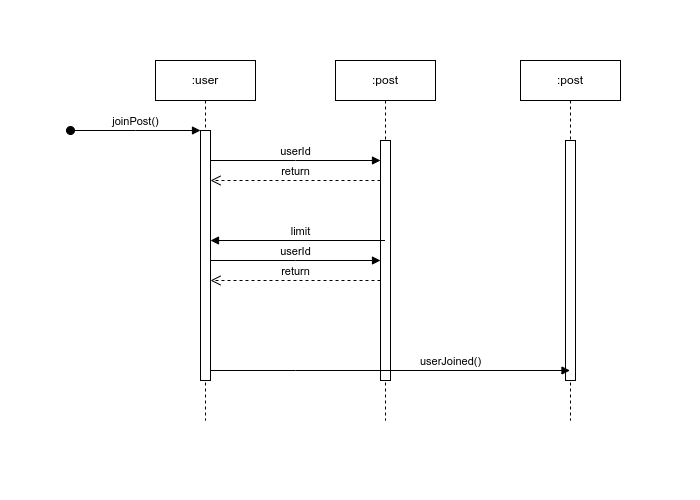

The diagram above was exported from draw.io. Its source (the exported page's mxGraphModel, read from the mxfile embedded in the PNG):
<mxGraphModel dx="706" dy="431" grid="1" gridSize="10" guides="1" tooltips="1" connect="1" arrows="1" fold="1" page="1" pageScale="1" pageWidth="100" pageHeight="100" math="0" shadow="0">
  <root>
    <mxCell id="0" />
    <mxCell id="1" parent="0" />
    <mxCell id="aM9ryv3xv72pqoxQDRHE-1" value=":user" style="shape=umlLifeline;perimeter=lifelinePerimeter;whiteSpace=wrap;html=1;container=0;dropTarget=0;collapsible=0;recursiveResize=0;outlineConnect=0;portConstraint=eastwest;newEdgeStyle={&quot;edgeStyle&quot;:&quot;elbowEdgeStyle&quot;,&quot;elbow&quot;:&quot;vertical&quot;,&quot;curved&quot;:0,&quot;rounded&quot;:0};" parent="1" vertex="1">
      <mxGeometry x="255" y="160" width="100" height="360" as="geometry" />
    </mxCell>
    <mxCell id="aM9ryv3xv72pqoxQDRHE-2" value="" style="html=1;points=[];perimeter=orthogonalPerimeter;outlineConnect=0;targetShapes=umlLifeline;portConstraint=eastwest;newEdgeStyle={&quot;edgeStyle&quot;:&quot;elbowEdgeStyle&quot;,&quot;elbow&quot;:&quot;vertical&quot;,&quot;curved&quot;:0,&quot;rounded&quot;:0};" parent="aM9ryv3xv72pqoxQDRHE-1" vertex="1">
      <mxGeometry x="45" y="70" width="10" height="250" as="geometry" />
    </mxCell>
    <mxCell id="aM9ryv3xv72pqoxQDRHE-3" value="joinPost()" style="html=1;verticalAlign=bottom;startArrow=oval;endArrow=block;startSize=8;edgeStyle=elbowEdgeStyle;elbow=vertical;curved=0;rounded=0;" parent="aM9ryv3xv72pqoxQDRHE-1" target="aM9ryv3xv72pqoxQDRHE-2" edge="1">
      <mxGeometry relative="1" as="geometry">
        <mxPoint x="-85" y="70" as="sourcePoint" />
      </mxGeometry>
    </mxCell>
    <mxCell id="aM9ryv3xv72pqoxQDRHE-5" value=":post" style="shape=umlLifeline;perimeter=lifelinePerimeter;whiteSpace=wrap;html=1;container=0;dropTarget=0;collapsible=0;recursiveResize=0;outlineConnect=0;portConstraint=eastwest;newEdgeStyle={&quot;edgeStyle&quot;:&quot;elbowEdgeStyle&quot;,&quot;elbow&quot;:&quot;vertical&quot;,&quot;curved&quot;:0,&quot;rounded&quot;:0};" parent="1" vertex="1">
      <mxGeometry x="435" y="160" width="100" height="360" as="geometry" />
    </mxCell>
    <mxCell id="aM9ryv3xv72pqoxQDRHE-6" value="" style="html=1;points=[];perimeter=orthogonalPerimeter;outlineConnect=0;targetShapes=umlLifeline;portConstraint=eastwest;newEdgeStyle={&quot;edgeStyle&quot;:&quot;elbowEdgeStyle&quot;,&quot;elbow&quot;:&quot;vertical&quot;,&quot;curved&quot;:0,&quot;rounded&quot;:0};" parent="aM9ryv3xv72pqoxQDRHE-5" vertex="1">
      <mxGeometry x="45" y="80" width="10" height="240" as="geometry" />
    </mxCell>
    <mxCell id="7h6pFXXCjX8OMOZZCylY-1" value=":post" style="shape=umlLifeline;perimeter=lifelinePerimeter;whiteSpace=wrap;html=1;container=0;dropTarget=0;collapsible=0;recursiveResize=0;outlineConnect=0;portConstraint=eastwest;newEdgeStyle={&quot;edgeStyle&quot;:&quot;elbowEdgeStyle&quot;,&quot;elbow&quot;:&quot;vertical&quot;,&quot;curved&quot;:0,&quot;rounded&quot;:0};" parent="1" vertex="1">
      <mxGeometry x="620" y="160" width="100" height="360" as="geometry" />
    </mxCell>
    <mxCell id="7h6pFXXCjX8OMOZZCylY-2" value="" style="html=1;points=[];perimeter=orthogonalPerimeter;outlineConnect=0;targetShapes=umlLifeline;portConstraint=eastwest;newEdgeStyle={&quot;edgeStyle&quot;:&quot;elbowEdgeStyle&quot;,&quot;elbow&quot;:&quot;vertical&quot;,&quot;curved&quot;:0,&quot;rounded&quot;:0};" parent="7h6pFXXCjX8OMOZZCylY-1" vertex="1">
      <mxGeometry x="45" y="80" width="10" height="240" as="geometry" />
    </mxCell>
    <mxCell id="7h6pFXXCjX8OMOZZCylY-3" value="limit" style="html=1;verticalAlign=bottom;endArrow=block;edgeStyle=elbowEdgeStyle;elbow=vertical;curved=0;rounded=0;" parent="1" source="aM9ryv3xv72pqoxQDRHE-5" edge="1">
      <mxGeometry x="-0.0334" relative="1" as="geometry">
        <mxPoint x="435" y="339.65999999999997" as="sourcePoint" />
        <Array as="points">
          <mxPoint x="480" y="340" />
        </Array>
        <mxPoint x="310" y="339.65999999999997" as="targetPoint" />
        <mxPoint as="offset" />
      </mxGeometry>
    </mxCell>
    <mxCell id="7h6pFXXCjX8OMOZZCylY-4" value="return" style="html=1;verticalAlign=bottom;endArrow=open;dashed=1;endSize=8;edgeStyle=elbowEdgeStyle;elbow=vertical;curved=0;rounded=0;" parent="1" edge="1">
      <mxGeometry relative="1" as="geometry">
        <mxPoint x="310" y="280" as="targetPoint" />
        <Array as="points">
          <mxPoint x="405" y="280" />
        </Array>
        <mxPoint x="480" y="280" as="sourcePoint" />
      </mxGeometry>
    </mxCell>
    <mxCell id="7h6pFXXCjX8OMOZZCylY-5" value="userJoined()" style="html=1;verticalAlign=bottom;endArrow=block;edgeStyle=elbowEdgeStyle;elbow=vertical;curved=0;rounded=0;" parent="1" target="7h6pFXXCjX8OMOZZCylY-1" edge="1">
      <mxGeometry x="0.3352" relative="1" as="geometry">
        <mxPoint x="310" y="470" as="sourcePoint" />
        <Array as="points">
          <mxPoint x="395" y="470" />
        </Array>
        <mxPoint x="480" y="470" as="targetPoint" />
        <mxPoint as="offset" />
      </mxGeometry>
    </mxCell>
    <mxCell id="7h6pFXXCjX8OMOZZCylY-6" value="userId" style="html=1;verticalAlign=bottom;endArrow=block;edgeStyle=elbowEdgeStyle;elbow=vertical;curved=0;rounded=0;" parent="1" edge="1">
      <mxGeometry relative="1" as="geometry">
        <mxPoint x="310" y="260" as="sourcePoint" />
        <Array as="points">
          <mxPoint x="395" y="260" />
        </Array>
        <mxPoint x="480" y="260" as="targetPoint" />
      </mxGeometry>
    </mxCell>
    <mxCell id="7h6pFXXCjX8OMOZZCylY-7" value="return" style="html=1;verticalAlign=bottom;endArrow=open;dashed=1;endSize=8;edgeStyle=elbowEdgeStyle;elbow=vertical;curved=0;rounded=0;" parent="1" edge="1">
      <mxGeometry relative="1" as="geometry">
        <mxPoint x="310" y="380" as="targetPoint" />
        <Array as="points">
          <mxPoint x="405" y="380" />
        </Array>
        <mxPoint x="480" y="380" as="sourcePoint" />
      </mxGeometry>
    </mxCell>
    <mxCell id="7h6pFXXCjX8OMOZZCylY-8" value="userId" style="html=1;verticalAlign=bottom;endArrow=block;edgeStyle=elbowEdgeStyle;elbow=vertical;curved=0;rounded=0;" parent="1" edge="1">
      <mxGeometry relative="1" as="geometry">
        <mxPoint x="310" y="360" as="sourcePoint" />
        <Array as="points">
          <mxPoint x="395" y="360" />
        </Array>
        <mxPoint x="480" y="360" as="targetPoint" />
      </mxGeometry>
    </mxCell>
  </root>
</mxGraphModel>